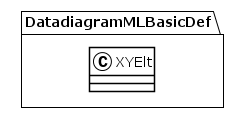

The diagram above was rendered by PlantUML. Its source (embedded in the PNG):
@startuml
!theme plain
package DatadiagramMLBasicDef {
class XYElt {
}
}
@enduml